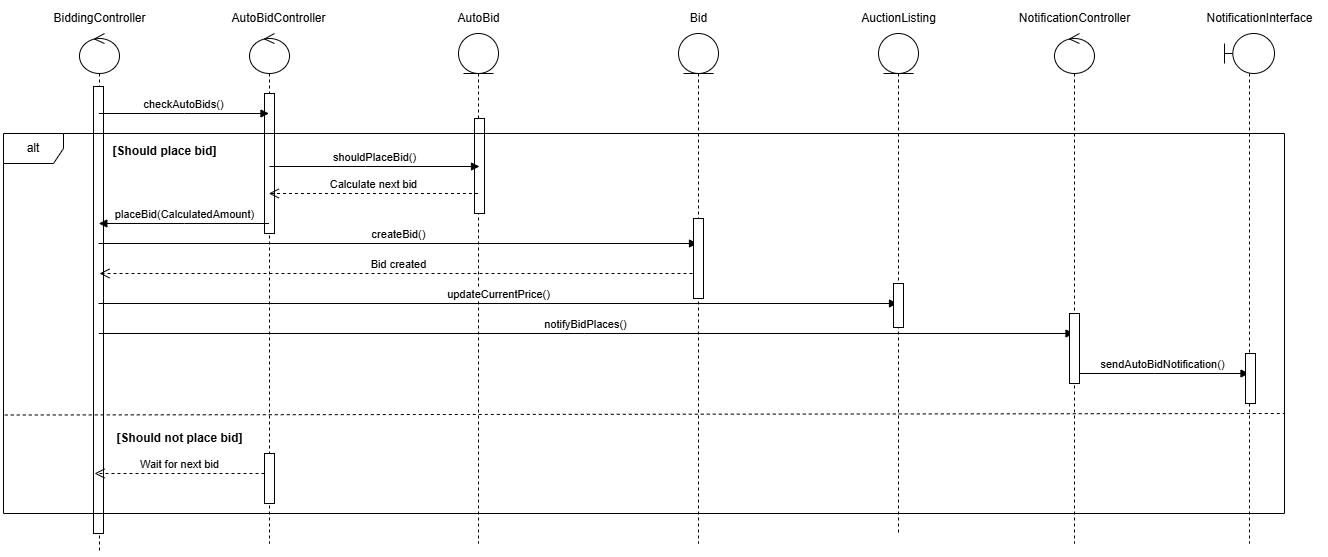

The diagram above was exported from draw.io. Its source (the exported page's mxGraphModel, read from the mxfile embedded in the PNG):
<mxGraphModel dx="862" dy="-1570" grid="1" gridSize="10" guides="1" tooltips="1" connect="1" arrows="1" fold="1" page="1" pageScale="1" pageWidth="827" pageHeight="1169" math="0" shadow="0">
  <root>
    <mxCell id="0" />
    <mxCell id="1" parent="0" />
    <mxCell id="oGrE7AWPp5cDez47FTKj-615" value="" style="shape=umlLifeline;perimeter=lifelinePerimeter;whiteSpace=wrap;html=1;container=1;dropTarget=0;collapsible=0;recursiveResize=0;outlineConnect=0;portConstraint=eastwest;newEdgeStyle={&quot;curved&quot;:0,&quot;rounded&quot;:0};participant=umlControl;" vertex="1" parent="1">
      <mxGeometry x="85" y="2790" width="40" height="520" as="geometry" />
    </mxCell>
    <mxCell id="oGrE7AWPp5cDez47FTKj-616" value="" style="html=1;points=[[0,0,0,0,5],[0,1,0,0,-5],[1,0,0,0,5],[1,1,0,0,-5]];perimeter=orthogonalPerimeter;outlineConnect=0;targetShapes=umlLifeline;portConstraint=eastwest;newEdgeStyle={&quot;curved&quot;:0,&quot;rounded&quot;:0};" vertex="1" parent="oGrE7AWPp5cDez47FTKj-615">
      <mxGeometry x="14" y="53" width="10" height="447" as="geometry" />
    </mxCell>
    <mxCell id="oGrE7AWPp5cDez47FTKj-617" value="" style="shape=umlLifeline;perimeter=lifelinePerimeter;whiteSpace=wrap;html=1;container=1;dropTarget=0;collapsible=0;recursiveResize=0;outlineConnect=0;portConstraint=eastwest;newEdgeStyle={&quot;curved&quot;:0,&quot;rounded&quot;:0};participant=umlControl;" vertex="1" parent="1">
      <mxGeometry x="255" y="2790" width="40" height="510" as="geometry" />
    </mxCell>
    <mxCell id="oGrE7AWPp5cDez47FTKj-618" value="" style="html=1;points=[[0,0,0,0,5],[0,1,0,0,-5],[1,0,0,0,5],[1,1,0,0,-5]];perimeter=orthogonalPerimeter;outlineConnect=0;targetShapes=umlLifeline;portConstraint=eastwest;newEdgeStyle={&quot;curved&quot;:0,&quot;rounded&quot;:0};" vertex="1" parent="oGrE7AWPp5cDez47FTKj-617">
      <mxGeometry x="15" y="60" width="10" height="140" as="geometry" />
    </mxCell>
    <mxCell id="oGrE7AWPp5cDez47FTKj-619" value="" style="shape=umlLifeline;perimeter=lifelinePerimeter;whiteSpace=wrap;html=1;container=1;dropTarget=0;collapsible=0;recursiveResize=0;outlineConnect=0;portConstraint=eastwest;newEdgeStyle={&quot;curved&quot;:0,&quot;rounded&quot;:0};participant=umlEntity;" vertex="1" parent="1">
      <mxGeometry x="464" y="2790" width="40" height="510" as="geometry" />
    </mxCell>
    <mxCell id="oGrE7AWPp5cDez47FTKj-620" value="" style="html=1;points=[[0,0,0,0,5],[0,1,0,0,-5],[1,0,0,0,5],[1,1,0,0,-5]];perimeter=orthogonalPerimeter;outlineConnect=0;targetShapes=umlLifeline;portConstraint=eastwest;newEdgeStyle={&quot;curved&quot;:0,&quot;rounded&quot;:0};" vertex="1" parent="oGrE7AWPp5cDez47FTKj-619">
      <mxGeometry x="16" y="85" width="10" height="95" as="geometry" />
    </mxCell>
    <mxCell id="oGrE7AWPp5cDez47FTKj-621" value="" style="shape=umlLifeline;perimeter=lifelinePerimeter;whiteSpace=wrap;html=1;container=1;dropTarget=0;collapsible=0;recursiveResize=0;outlineConnect=0;portConstraint=eastwest;newEdgeStyle={&quot;curved&quot;:0,&quot;rounded&quot;:0};participant=umlEntity;" vertex="1" parent="1">
      <mxGeometry x="684" y="2790" width="40" height="510" as="geometry" />
    </mxCell>
    <mxCell id="oGrE7AWPp5cDez47FTKj-622" value="" style="shape=umlLifeline;perimeter=lifelinePerimeter;whiteSpace=wrap;html=1;container=1;dropTarget=0;collapsible=0;recursiveResize=0;outlineConnect=0;portConstraint=eastwest;newEdgeStyle={&quot;curved&quot;:0,&quot;rounded&quot;:0};participant=umlEntity;" vertex="1" parent="1">
      <mxGeometry x="884" y="2790" width="40" height="500" as="geometry" />
    </mxCell>
    <mxCell id="oGrE7AWPp5cDez47FTKj-623" value="" style="shape=umlLifeline;perimeter=lifelinePerimeter;whiteSpace=wrap;html=1;container=1;dropTarget=0;collapsible=0;recursiveResize=0;outlineConnect=0;portConstraint=eastwest;newEdgeStyle={&quot;curved&quot;:0,&quot;rounded&quot;:0};participant=umlControl;" vertex="1" parent="1">
      <mxGeometry x="1060" y="2790" width="40" height="510" as="geometry" />
    </mxCell>
    <mxCell id="oGrE7AWPp5cDez47FTKj-624" value="" style="shape=umlLifeline;perimeter=lifelinePerimeter;whiteSpace=wrap;html=1;container=1;dropTarget=0;collapsible=0;recursiveResize=0;outlineConnect=0;portConstraint=eastwest;newEdgeStyle={&quot;curved&quot;:0,&quot;rounded&quot;:0};participant=umlBoundary;" vertex="1" parent="1">
      <mxGeometry x="1230" y="2790" width="50" height="510" as="geometry" />
    </mxCell>
    <mxCell id="oGrE7AWPp5cDez47FTKj-625" value="BiddingController" style="text;html=1;align=center;verticalAlign=middle;resizable=0;points=[];autosize=1;strokeColor=none;fillColor=none;" vertex="1" parent="1">
      <mxGeometry x="45" y="2760" width="120" height="30" as="geometry" />
    </mxCell>
    <mxCell id="oGrE7AWPp5cDez47FTKj-626" value="AutoBidController" style="text;html=1;align=center;verticalAlign=middle;resizable=0;points=[];autosize=1;strokeColor=none;fillColor=none;" vertex="1" parent="1">
      <mxGeometry x="224" y="2760" width="120" height="30" as="geometry" />
    </mxCell>
    <mxCell id="oGrE7AWPp5cDez47FTKj-627" value="AutoBid" style="text;html=1;align=center;verticalAlign=middle;resizable=0;points=[];autosize=1;strokeColor=none;fillColor=none;" vertex="1" parent="1">
      <mxGeometry x="449" y="2760" width="70" height="30" as="geometry" />
    </mxCell>
    <mxCell id="oGrE7AWPp5cDez47FTKj-628" value="Bid" style="text;html=1;align=center;verticalAlign=middle;resizable=0;points=[];autosize=1;strokeColor=none;fillColor=none;" vertex="1" parent="1">
      <mxGeometry x="684" y="2760" width="40" height="30" as="geometry" />
    </mxCell>
    <mxCell id="oGrE7AWPp5cDez47FTKj-629" value="AuctionListing" style="text;html=1;align=center;verticalAlign=middle;resizable=0;points=[];autosize=1;strokeColor=none;fillColor=none;" vertex="1" parent="1">
      <mxGeometry x="854" y="2760" width="100" height="30" as="geometry" />
    </mxCell>
    <mxCell id="oGrE7AWPp5cDez47FTKj-630" value="NotificationController" style="text;html=1;align=center;verticalAlign=middle;resizable=0;points=[];autosize=1;strokeColor=none;fillColor=none;" vertex="1" parent="1">
      <mxGeometry x="1015" y="2760" width="130" height="30" as="geometry" />
    </mxCell>
    <mxCell id="oGrE7AWPp5cDez47FTKj-631" value="NotificationInterface" style="text;html=1;align=center;verticalAlign=middle;resizable=0;points=[];autosize=1;strokeColor=none;fillColor=none;" vertex="1" parent="1">
      <mxGeometry x="1200" y="2760" width="130" height="30" as="geometry" />
    </mxCell>
    <mxCell id="oGrE7AWPp5cDez47FTKj-632" value="checkAutoBids()" style="html=1;verticalAlign=bottom;endArrow=block;curved=0;rounded=0;" edge="1" parent="1" source="oGrE7AWPp5cDez47FTKj-615" target="oGrE7AWPp5cDez47FTKj-617">
      <mxGeometry width="80" relative="1" as="geometry">
        <mxPoint x="120" y="2870" as="sourcePoint" />
        <mxPoint x="200" y="2870" as="targetPoint" />
        <Array as="points">
          <mxPoint x="190" y="2870" />
        </Array>
      </mxGeometry>
    </mxCell>
    <mxCell id="oGrE7AWPp5cDez47FTKj-633" value="Calculate next bid" style="html=1;verticalAlign=bottom;endArrow=open;dashed=1;endSize=8;curved=0;rounded=0;" edge="1" parent="1" source="oGrE7AWPp5cDez47FTKj-619" target="oGrE7AWPp5cDez47FTKj-617">
      <mxGeometry relative="1" as="geometry">
        <mxPoint x="420" y="2920" as="sourcePoint" />
        <mxPoint x="340" y="2920" as="targetPoint" />
        <Array as="points">
          <mxPoint x="370" y="2950" />
        </Array>
      </mxGeometry>
    </mxCell>
    <mxCell id="oGrE7AWPp5cDez47FTKj-634" value="placeBid(CalculatedAmount)" style="html=1;verticalAlign=bottom;endArrow=block;curved=0;rounded=0;" edge="1" parent="1" source="oGrE7AWPp5cDez47FTKj-617" target="oGrE7AWPp5cDez47FTKj-615">
      <mxGeometry width="80" relative="1" as="geometry">
        <mxPoint x="140" y="3010" as="sourcePoint" />
        <mxPoint x="220" y="3010" as="targetPoint" />
        <Array as="points">
          <mxPoint x="190" y="2980" />
        </Array>
      </mxGeometry>
    </mxCell>
    <mxCell id="oGrE7AWPp5cDez47FTKj-635" value="createBid()" style="html=1;verticalAlign=bottom;endArrow=block;curved=0;rounded=0;" edge="1" parent="1">
      <mxGeometry width="80" relative="1" as="geometry">
        <mxPoint x="104" y="3000" as="sourcePoint" />
        <mxPoint x="703" y="3000" as="targetPoint" />
      </mxGeometry>
    </mxCell>
    <mxCell id="oGrE7AWPp5cDez47FTKj-636" value="Bid created" style="html=1;verticalAlign=bottom;endArrow=open;dashed=1;endSize=8;curved=0;rounded=0;" edge="1" parent="1">
      <mxGeometry relative="1" as="geometry">
        <mxPoint x="704" y="3030" as="sourcePoint" />
        <mxPoint x="105" y="3030" as="targetPoint" />
      </mxGeometry>
    </mxCell>
    <mxCell id="oGrE7AWPp5cDez47FTKj-637" value="updateCurrentPrice()" style="html=1;verticalAlign=bottom;endArrow=block;curved=0;rounded=0;" edge="1" parent="1">
      <mxGeometry width="80" relative="1" as="geometry">
        <mxPoint x="104" y="3060" as="sourcePoint" />
        <mxPoint x="903" y="3060" as="targetPoint" />
      </mxGeometry>
    </mxCell>
    <mxCell id="oGrE7AWPp5cDez47FTKj-638" value="notifyBidPlaces()" style="html=1;verticalAlign=bottom;endArrow=block;curved=0;rounded=0;" edge="1" parent="1" source="oGrE7AWPp5cDez47FTKj-615" target="oGrE7AWPp5cDez47FTKj-623">
      <mxGeometry width="80" relative="1" as="geometry">
        <mxPoint x="130" y="3120" as="sourcePoint" />
        <mxPoint x="210" y="3120" as="targetPoint" />
        <Array as="points">
          <mxPoint x="590" y="3090" />
        </Array>
      </mxGeometry>
    </mxCell>
    <mxCell id="oGrE7AWPp5cDez47FTKj-639" value="sendAutoBidNotification()" style="html=1;verticalAlign=bottom;endArrow=block;curved=0;rounded=0;" edge="1" parent="1" source="oGrE7AWPp5cDez47FTKj-623" target="oGrE7AWPp5cDez47FTKj-624">
      <mxGeometry x="0.0057" width="80" relative="1" as="geometry">
        <mxPoint x="1120" y="3140" as="sourcePoint" />
        <mxPoint x="1200" y="3140" as="targetPoint" />
        <Array as="points">
          <mxPoint x="1160" y="3130" />
        </Array>
        <mxPoint as="offset" />
      </mxGeometry>
    </mxCell>
    <mxCell id="oGrE7AWPp5cDez47FTKj-640" value="alt" style="shape=umlFrame;whiteSpace=wrap;html=1;pointerEvents=0;" vertex="1" parent="1">
      <mxGeometry x="9" y="2890" width="1281" height="380" as="geometry" />
    </mxCell>
    <mxCell id="oGrE7AWPp5cDez47FTKj-641" value="&lt;b&gt;[Should place bid]&lt;/b&gt;" style="text;html=1;align=center;verticalAlign=middle;resizable=0;points=[];autosize=1;strokeColor=none;fillColor=none;" vertex="1" parent="1">
      <mxGeometry x="105" y="2893" width="130" height="30" as="geometry" />
    </mxCell>
    <mxCell id="oGrE7AWPp5cDez47FTKj-642" value="" style="html=1;points=[[0,0,0,0,5],[0,1,0,0,-5],[1,0,0,0,5],[1,1,0,0,-5]];perimeter=orthogonalPerimeter;outlineConnect=0;targetShapes=umlLifeline;portConstraint=eastwest;newEdgeStyle={&quot;curved&quot;:0,&quot;rounded&quot;:0};" vertex="1" parent="1">
      <mxGeometry x="699" y="2975" width="10" height="80" as="geometry" />
    </mxCell>
    <mxCell id="oGrE7AWPp5cDez47FTKj-643" value="" style="html=1;points=[[0,0,0,0,5],[0,1,0,0,-5],[1,0,0,0,5],[1,1,0,0,-5]];perimeter=orthogonalPerimeter;outlineConnect=0;targetShapes=umlLifeline;portConstraint=eastwest;newEdgeStyle={&quot;curved&quot;:0,&quot;rounded&quot;:0};" vertex="1" parent="1">
      <mxGeometry x="899" y="3040" width="10" height="44" as="geometry" />
    </mxCell>
    <mxCell id="oGrE7AWPp5cDez47FTKj-644" value="" style="html=1;points=[[0,0,0,0,5],[0,1,0,0,-5],[1,0,0,0,5],[1,1,0,0,-5]];perimeter=orthogonalPerimeter;outlineConnect=0;targetShapes=umlLifeline;portConstraint=eastwest;newEdgeStyle={&quot;curved&quot;:0,&quot;rounded&quot;:0};" vertex="1" parent="1">
      <mxGeometry x="1075" y="3070" width="10" height="70" as="geometry" />
    </mxCell>
    <mxCell id="oGrE7AWPp5cDez47FTKj-645" value="" style="html=1;points=[[0,0,0,0,5],[0,1,0,0,-5],[1,0,0,0,5],[1,1,0,0,-5]];perimeter=orthogonalPerimeter;outlineConnect=0;targetShapes=umlLifeline;portConstraint=eastwest;newEdgeStyle={&quot;curved&quot;:0,&quot;rounded&quot;:0};" vertex="1" parent="1">
      <mxGeometry x="1251" y="3110" width="10" height="50" as="geometry" />
    </mxCell>
    <mxCell id="oGrE7AWPp5cDez47FTKj-646" value="" style="endArrow=none;dashed=1;html=1;rounded=0;entryX=1.001;entryY=0.684;entryDx=0;entryDy=0;entryPerimeter=0;exitX=0.002;exitY=0.688;exitDx=0;exitDy=0;exitPerimeter=0;" edge="1" parent="1">
      <mxGeometry width="50" height="50" relative="1" as="geometry">
        <mxPoint x="10.281999999999899" y="3171.52" as="sourcePoint" />
        <mxPoint x="1290.0009999999995" y="3169.9999999999995" as="targetPoint" />
      </mxGeometry>
    </mxCell>
    <mxCell id="oGrE7AWPp5cDez47FTKj-647" value="&lt;b&gt;[Should not place bid]&lt;/b&gt;" style="text;html=1;align=center;verticalAlign=middle;resizable=0;points=[];autosize=1;strokeColor=none;fillColor=none;" vertex="1" parent="1">
      <mxGeometry x="110" y="3180" width="150" height="30" as="geometry" />
    </mxCell>
    <mxCell id="oGrE7AWPp5cDez47FTKj-648" value="" style="html=1;points=[[0,0,0,0,5],[0,1,0,0,-5],[1,0,0,0,5],[1,1,0,0,-5]];perimeter=orthogonalPerimeter;outlineConnect=0;targetShapes=umlLifeline;portConstraint=eastwest;newEdgeStyle={&quot;curved&quot;:0,&quot;rounded&quot;:0};" vertex="1" parent="1">
      <mxGeometry x="270" y="3210" width="10" height="50" as="geometry" />
    </mxCell>
    <mxCell id="oGrE7AWPp5cDez47FTKj-649" value="Wait for next bid" style="html=1;verticalAlign=bottom;endArrow=open;dashed=1;endSize=8;curved=0;rounded=0;" edge="1" parent="1">
      <mxGeometry relative="1" as="geometry">
        <mxPoint x="270" y="3230" as="sourcePoint" />
        <mxPoint x="100" y="3230" as="targetPoint" />
        <Array as="points">
          <mxPoint x="196" y="3230" />
        </Array>
      </mxGeometry>
    </mxCell>
    <mxCell id="oGrE7AWPp5cDez47FTKj-650" value="shouldPlaceBid()" style="html=1;verticalAlign=bottom;endArrow=block;curved=0;rounded=0;" edge="1" parent="1">
      <mxGeometry width="80" relative="1" as="geometry">
        <mxPoint x="275" y="2923" as="sourcePoint" />
        <mxPoint x="485" y="2923" as="targetPoint" />
        <Array as="points">
          <mxPoint x="371" y="2923" />
        </Array>
      </mxGeometry>
    </mxCell>
  </root>
</mxGraphModel>